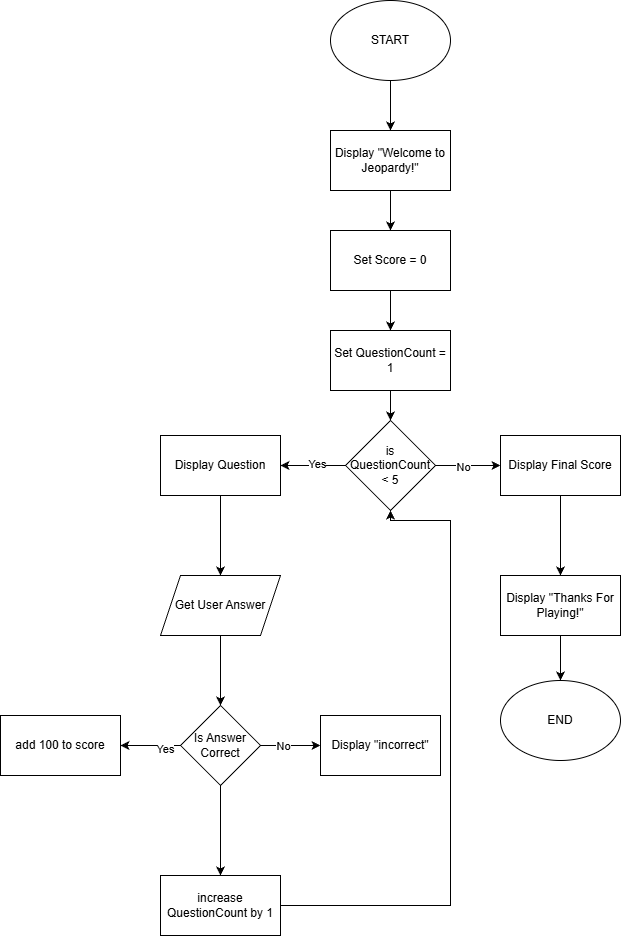

The diagram above was exported from draw.io. Its source (the exported page's mxGraphModel, read from the mxfile embedded in the PNG):
<mxGraphModel dx="980" dy="574" grid="1" gridSize="10" guides="1" tooltips="1" connect="1" arrows="1" fold="1" page="1" pageScale="1" pageWidth="850" pageHeight="1100" math="0" shadow="0">
  <root>
    <mxCell id="0" />
    <mxCell id="1" parent="0" />
    <mxCell id="59rwpES7mQ0ycMU4nPM4-3" edge="1" parent="1" source="59rwpES7mQ0ycMU4nPM4-1" style="edgeStyle=orthogonalEdgeStyle;rounded=0;orthogonalLoop=1;jettySize=auto;html=1;exitX=0.5;exitY=1;exitDx=0;exitDy=0;entryX=0.5;entryY=0;entryDx=0;entryDy=0;" target="59rwpES7mQ0ycMU4nPM4-2">
      <mxGeometry relative="1" as="geometry" />
    </mxCell>
    <mxCell id="59rwpES7mQ0ycMU4nPM4-1" parent="1" style="ellipse;whiteSpace=wrap;html=1;" value="START" vertex="1">
      <mxGeometry height="80" width="120" x="380" y="10" as="geometry" />
    </mxCell>
    <mxCell id="59rwpES7mQ0ycMU4nPM4-5" edge="1" parent="1" source="59rwpES7mQ0ycMU4nPM4-2" style="edgeStyle=orthogonalEdgeStyle;rounded=0;orthogonalLoop=1;jettySize=auto;html=1;entryX=0.5;entryY=0;entryDx=0;entryDy=0;" target="59rwpES7mQ0ycMU4nPM4-4">
      <mxGeometry relative="1" as="geometry" />
    </mxCell>
    <mxCell id="59rwpES7mQ0ycMU4nPM4-2" parent="1" style="rounded=0;whiteSpace=wrap;html=1;" value="Display &quot;Welcome to Jeopardy!&quot;" vertex="1">
      <mxGeometry height="60" width="120" x="380" y="140" as="geometry" />
    </mxCell>
    <mxCell id="59rwpES7mQ0ycMU4nPM4-7" edge="1" parent="1" source="59rwpES7mQ0ycMU4nPM4-4" style="edgeStyle=orthogonalEdgeStyle;rounded=0;orthogonalLoop=1;jettySize=auto;html=1;" target="59rwpES7mQ0ycMU4nPM4-6" value="">
      <mxGeometry relative="1" as="geometry" />
    </mxCell>
    <mxCell id="59rwpES7mQ0ycMU4nPM4-4" parent="1" style="rounded=0;whiteSpace=wrap;html=1;" value="Set Score = 0" vertex="1">
      <mxGeometry height="60" width="120" x="380" y="240" as="geometry" />
    </mxCell>
    <mxCell id="59rwpES7mQ0ycMU4nPM4-9" edge="1" parent="1" source="59rwpES7mQ0ycMU4nPM4-6" style="edgeStyle=orthogonalEdgeStyle;rounded=0;orthogonalLoop=1;jettySize=auto;html=1;" target="59rwpES7mQ0ycMU4nPM4-8" value="">
      <mxGeometry relative="1" as="geometry" />
    </mxCell>
    <mxCell id="59rwpES7mQ0ycMU4nPM4-6" parent="1" style="rounded=0;whiteSpace=wrap;html=1;" value="Set QuestionCount = 1" vertex="1">
      <mxGeometry height="60" width="120" x="380" y="340" as="geometry" />
    </mxCell>
    <mxCell id="59rwpES7mQ0ycMU4nPM4-11" edge="1" parent="1" source="59rwpES7mQ0ycMU4nPM4-8" style="edgeStyle=orthogonalEdgeStyle;rounded=0;orthogonalLoop=1;jettySize=auto;html=1;" target="59rwpES7mQ0ycMU4nPM4-10" value="">
      <mxGeometry relative="1" as="geometry" />
    </mxCell>
    <mxCell id="59rwpES7mQ0ycMU4nPM4-12" connectable="0" parent="59rwpES7mQ0ycMU4nPM4-11" style="edgeLabel;html=1;align=center;verticalAlign=middle;resizable=0;points=[];" value="Yes" vertex="1">
      <mxGeometry relative="1" x="-0.12" y="-2" as="geometry">
        <mxPoint as="offset" />
      </mxGeometry>
    </mxCell>
    <mxCell id="59rwpES7mQ0ycMU4nPM4-27" edge="1" parent="1" source="59rwpES7mQ0ycMU4nPM4-8" style="edgeStyle=orthogonalEdgeStyle;rounded=0;orthogonalLoop=1;jettySize=auto;html=1;" target="59rwpES7mQ0ycMU4nPM4-26" value="">
      <mxGeometry relative="1" as="geometry" />
    </mxCell>
    <mxCell id="59rwpES7mQ0ycMU4nPM4-28" connectable="0" parent="59rwpES7mQ0ycMU4nPM4-27" style="edgeLabel;html=1;align=center;verticalAlign=middle;resizable=0;points=[];" value="No" vertex="1">
      <mxGeometry relative="1" x="-0.1692" y="-1" as="geometry">
        <mxPoint as="offset" />
      </mxGeometry>
    </mxCell>
    <mxCell id="59rwpES7mQ0ycMU4nPM4-8" parent="1" style="rhombus;whiteSpace=wrap;html=1;" value="is QuestionCount &amp;lt; 5" vertex="1">
      <mxGeometry height="90" width="90" x="395" y="430" as="geometry" />
    </mxCell>
    <mxCell id="59rwpES7mQ0ycMU4nPM4-14" edge="1" parent="1" source="59rwpES7mQ0ycMU4nPM4-10" style="edgeStyle=orthogonalEdgeStyle;rounded=0;orthogonalLoop=1;jettySize=auto;html=1;" target="59rwpES7mQ0ycMU4nPM4-13" value="">
      <mxGeometry relative="1" as="geometry" />
    </mxCell>
    <mxCell id="59rwpES7mQ0ycMU4nPM4-10" parent="1" style="whiteSpace=wrap;html=1;" value="Display Question" vertex="1">
      <mxGeometry height="60" width="120" x="210" y="445" as="geometry" />
    </mxCell>
    <mxCell id="59rwpES7mQ0ycMU4nPM4-16" edge="1" parent="1" source="59rwpES7mQ0ycMU4nPM4-13" style="edgeStyle=orthogonalEdgeStyle;rounded=0;orthogonalLoop=1;jettySize=auto;html=1;" target="59rwpES7mQ0ycMU4nPM4-15" value="">
      <mxGeometry relative="1" as="geometry" />
    </mxCell>
    <mxCell id="59rwpES7mQ0ycMU4nPM4-13" parent="1" style="shape=parallelogram;perimeter=parallelogramPerimeter;whiteSpace=wrap;html=1;fixedSize=1;" value="Get User Answer" vertex="1">
      <mxGeometry height="60" width="120" x="210" y="585" as="geometry" />
    </mxCell>
    <mxCell id="59rwpES7mQ0ycMU4nPM4-18" edge="1" parent="1" source="59rwpES7mQ0ycMU4nPM4-15" style="edgeStyle=orthogonalEdgeStyle;rounded=0;orthogonalLoop=1;jettySize=auto;html=1;" target="59rwpES7mQ0ycMU4nPM4-17" value="">
      <mxGeometry relative="1" as="geometry" />
    </mxCell>
    <mxCell id="59rwpES7mQ0ycMU4nPM4-19" connectable="0" parent="59rwpES7mQ0ycMU4nPM4-18" style="edgeLabel;html=1;align=center;verticalAlign=middle;resizable=0;points=[];" value="Yes" vertex="1">
      <mxGeometry relative="1" x="-0.48" y="3" as="geometry">
        <mxPoint as="offset" />
      </mxGeometry>
    </mxCell>
    <mxCell id="59rwpES7mQ0ycMU4nPM4-21" edge="1" parent="1" source="59rwpES7mQ0ycMU4nPM4-15" style="edgeStyle=orthogonalEdgeStyle;rounded=0;orthogonalLoop=1;jettySize=auto;html=1;" target="59rwpES7mQ0ycMU4nPM4-20" value="">
      <mxGeometry relative="1" as="geometry" />
    </mxCell>
    <mxCell id="59rwpES7mQ0ycMU4nPM4-22" connectable="0" parent="59rwpES7mQ0ycMU4nPM4-21" style="edgeLabel;html=1;align=center;verticalAlign=middle;resizable=0;points=[];" value="No" vertex="1">
      <mxGeometry relative="1" x="-0.2533" as="geometry">
        <mxPoint as="offset" />
      </mxGeometry>
    </mxCell>
    <mxCell id="59rwpES7mQ0ycMU4nPM4-24" edge="1" parent="1" source="59rwpES7mQ0ycMU4nPM4-15" style="edgeStyle=orthogonalEdgeStyle;rounded=0;orthogonalLoop=1;jettySize=auto;html=1;" target="59rwpES7mQ0ycMU4nPM4-23" value="">
      <mxGeometry relative="1" as="geometry" />
    </mxCell>
    <mxCell id="59rwpES7mQ0ycMU4nPM4-15" parent="1" style="rhombus;whiteSpace=wrap;html=1;" value="Is Answer Correct" vertex="1">
      <mxGeometry height="80" width="80" x="230" y="715" as="geometry" />
    </mxCell>
    <mxCell id="59rwpES7mQ0ycMU4nPM4-17" parent="1" style="whiteSpace=wrap;html=1;" value="add 100 to score" vertex="1">
      <mxGeometry height="60" width="120" x="50" y="725" as="geometry" />
    </mxCell>
    <mxCell id="59rwpES7mQ0ycMU4nPM4-20" parent="1" style="whiteSpace=wrap;html=1;" value="Display &quot;incorrect&quot;" vertex="1">
      <mxGeometry height="60" width="120" x="370" y="725" as="geometry" />
    </mxCell>
    <mxCell id="59rwpES7mQ0ycMU4nPM4-25" edge="1" parent="1" source="59rwpES7mQ0ycMU4nPM4-23" style="edgeStyle=orthogonalEdgeStyle;rounded=0;orthogonalLoop=1;jettySize=auto;html=1;entryX=0.5;entryY=1;entryDx=0;entryDy=0;" target="59rwpES7mQ0ycMU4nPM4-8">
      <mxGeometry relative="1" as="geometry">
        <Array as="points">
          <mxPoint x="500" y="915" />
          <mxPoint x="500" y="530" />
          <mxPoint x="440" y="530" />
        </Array>
        <mxPoint x="440" y="530" as="targetPoint" />
      </mxGeometry>
    </mxCell>
    <mxCell id="59rwpES7mQ0ycMU4nPM4-23" parent="1" style="whiteSpace=wrap;html=1;" value="increase QuestionCount by 1" vertex="1">
      <mxGeometry height="60" width="120" x="210" y="885" as="geometry" />
    </mxCell>
    <mxCell id="59rwpES7mQ0ycMU4nPM4-30" edge="1" parent="1" source="59rwpES7mQ0ycMU4nPM4-26" style="edgeStyle=orthogonalEdgeStyle;rounded=0;orthogonalLoop=1;jettySize=auto;html=1;" target="59rwpES7mQ0ycMU4nPM4-29" value="">
      <mxGeometry relative="1" as="geometry" />
    </mxCell>
    <mxCell id="59rwpES7mQ0ycMU4nPM4-26" parent="1" style="whiteSpace=wrap;html=1;" value="Display Final Score" vertex="1">
      <mxGeometry height="60" width="120" x="550" y="445" as="geometry" />
    </mxCell>
    <mxCell id="59rwpES7mQ0ycMU4nPM4-32" edge="1" parent="1" source="59rwpES7mQ0ycMU4nPM4-29" style="edgeStyle=orthogonalEdgeStyle;rounded=0;orthogonalLoop=1;jettySize=auto;html=1;" target="59rwpES7mQ0ycMU4nPM4-31" value="">
      <mxGeometry relative="1" as="geometry" />
    </mxCell>
    <mxCell id="59rwpES7mQ0ycMU4nPM4-29" parent="1" style="whiteSpace=wrap;html=1;" value="Display &quot;Thanks For Playing!&quot;" vertex="1">
      <mxGeometry height="60" width="120" x="550" y="585" as="geometry" />
    </mxCell>
    <mxCell id="59rwpES7mQ0ycMU4nPM4-31" parent="1" style="ellipse;whiteSpace=wrap;html=1;" value="END" vertex="1">
      <mxGeometry height="80" width="120" x="550" y="690" as="geometry" />
    </mxCell>
  </root>
</mxGraphModel>